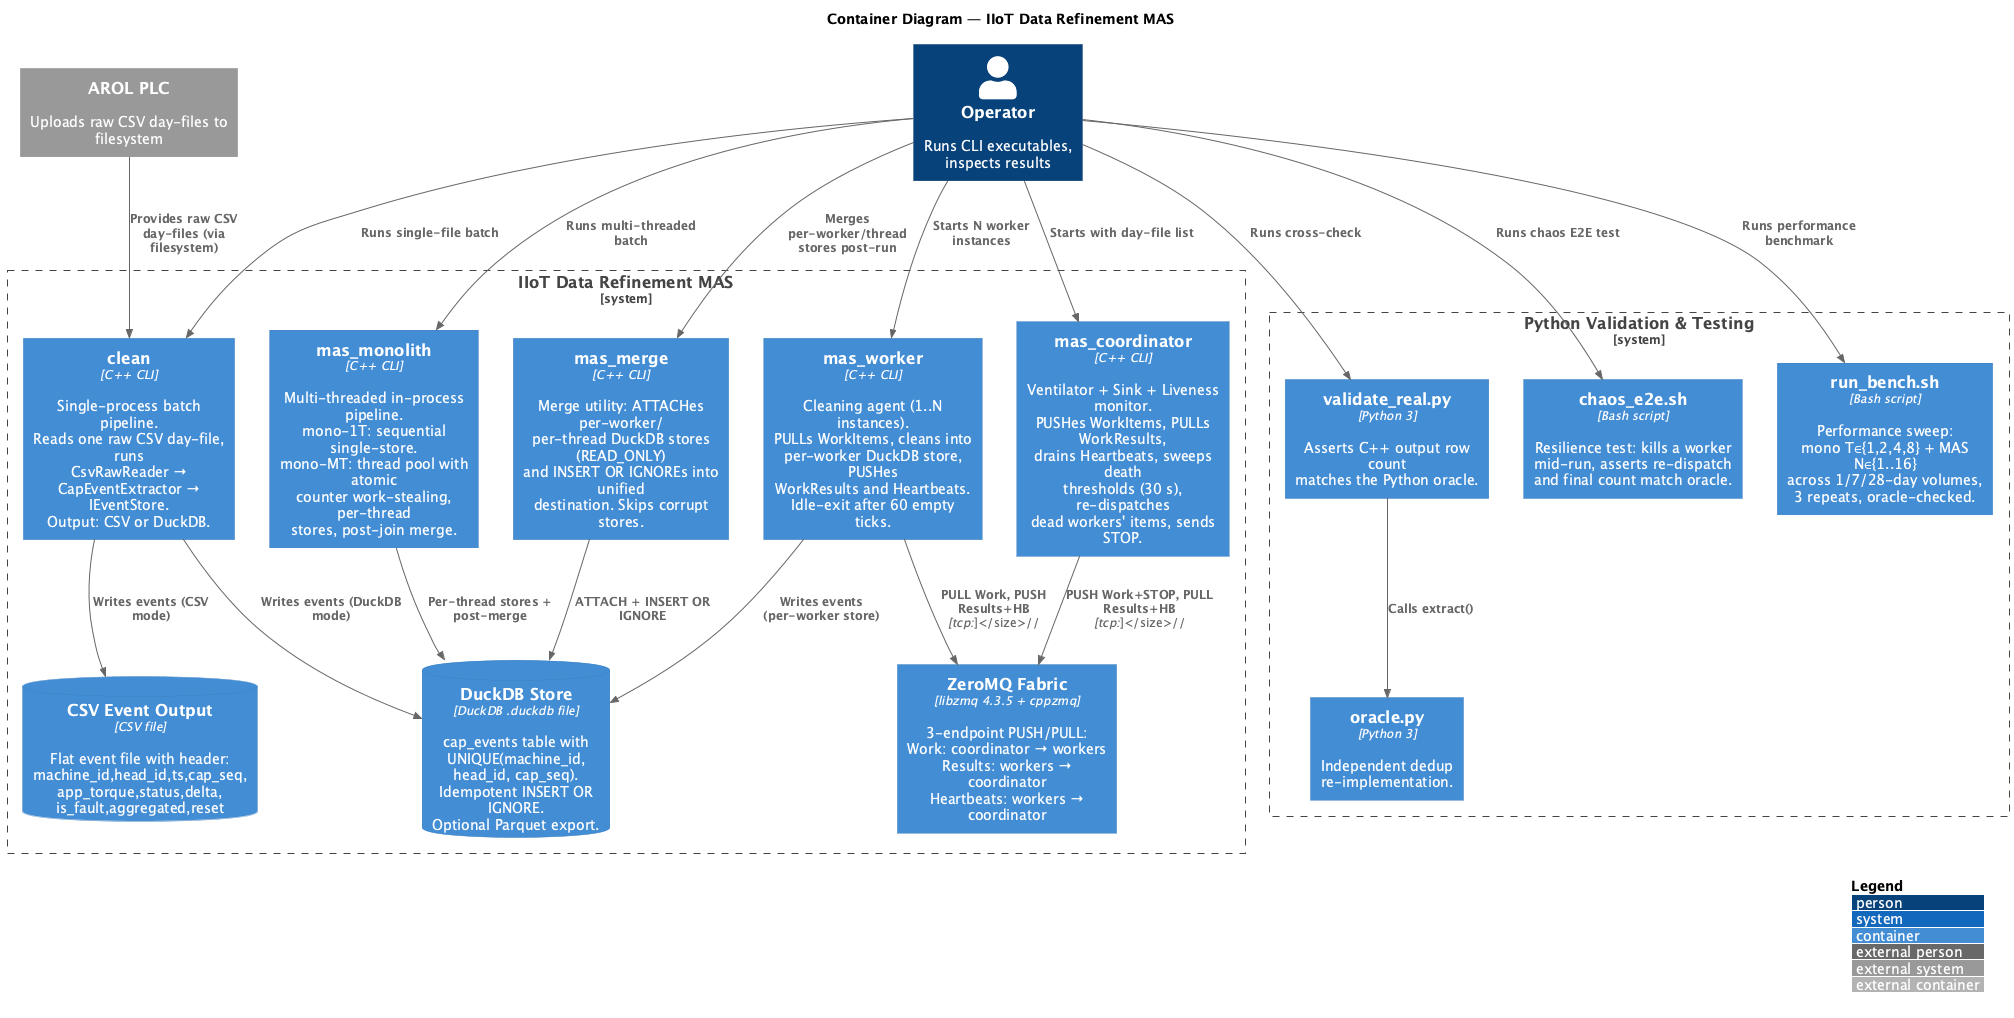

The diagram above was rendered by PlantUML. Its source (embedded in the PNG):
@startuml C4_Container
!include https://raw.githubusercontent.com/plantuml-stdlib/C4-PlantUML/master/C4_Container.puml

LAYOUT_WITH_LEGEND()
title Container Diagram — IIoT Data Refinement MAS

Person(operator, "Operator", "Runs CLI executables, inspects results")
System_Ext(plc, "AROL PLC", "Uploads raw CSV day-files to filesystem")

System_Boundary(mas, "IIoT Data Refinement MAS") {

    Container(clean, "clean", "C++ CLI", "Single-process batch pipeline.\nReads one raw CSV day-file, runs\nCsvRawReader → CapEventExtractor → IEventStore.\nOutput: CSV or DuckDB.")

    Container(monolith, "mas_monolith", "C++ CLI", "Multi-threaded in-process pipeline.\nmono-1T: sequential single-store.\nmono-MT: thread pool with atomic\ncounter work-stealing, per-thread\nstores, post-join merge.")

    Container(coordinator, "mas_coordinator", "C++ CLI", "Ventilator + Sink + Liveness monitor.\nPUSHes WorkItems, PULLs WorkResults,\ndrains Heartbeats, sweeps death\nthresholds (30 s), re-dispatches\ndead workers' items, sends STOP.")

    Container(worker, "mas_worker", "C++ CLI", "Cleaning agent (1..N instances).\nPULLs WorkItems, cleans into\nper-worker DuckDB store, PUSHes\nWorkResults and Heartbeats.\nIdle-exit after 60 empty ticks.")

    Container(merge, "mas_merge", "C++ CLI", "Merge utility: ATTACHes per-worker/\nper-thread DuckDB stores (READ_ONLY)\nand INSERT OR IGNOREs into unified\ndestination. Skips corrupt stores.")

    ContainerDb(duckdb, "DuckDB Store", "DuckDB .duckdb file", "cap_events table with\nUNIQUE(machine_id, head_id, cap_seq).\nIdempotent INSERT OR IGNORE.\nOptional Parquet export.")

    ContainerDb(csv_out, "CSV Event Output", "CSV file", "Flat event file with header:\nmachine_id,head_id,ts,cap_seq,\napp_torque,status,delta,\nis_fault,aggregated,reset")

    Container(zmq, "ZeroMQ Fabric", "libzmq 4.3.5 + cppzmq", "3-endpoint PUSH/PULL:\nWork: coordinator → workers\nResults: workers → coordinator\nHeartbeats: workers → coordinator")
}

System_Boundary(validation, "Python Validation & Testing") {
    Container(py_oracle, "oracle.py", "Python 3", "Independent dedup re-implementation.")
    Container(py_validate, "validate_real.py", "Python 3", "Asserts C++ output row count\nmatches the Python oracle.")
    Container(chaos, "chaos_e2e.sh", "Bash script", "Resilience test: kills a worker\nmid-run, asserts re-dispatch\nand final count match oracle.")
    Container(bench, "run_bench.sh", "Bash script", "Performance sweep:\nmono T∈{1,2,4,8} + MAS N∈{1..16}\nacross 1/7/28-day volumes,\n3 repeats, oracle-checked.")
}

Rel(plc, clean, "Provides raw CSV day-files (via filesystem)")
Rel(operator, clean, "Runs single-file batch")
Rel(operator, monolith, "Runs multi-threaded batch")
Rel(operator, coordinator, "Starts with day-file list")
Rel(operator, worker, "Starts N worker instances")
Rel(operator, merge, "Merges per-worker/thread stores post-run")

Rel(coordinator, zmq, "PUSH Work+STOP, PULL Results+HB", "tcp://")
Rel(worker, zmq, "PULL Work, PUSH Results+HB", "tcp://")
Rel(clean, csv_out, "Writes events (CSV mode)")
Rel(clean, duckdb, "Writes events (DuckDB mode)")
Rel(monolith, duckdb, "Per-thread stores + post-merge")
Rel(worker, duckdb, "Writes events (per-worker store)")
Rel(merge, duckdb, "ATTACH + INSERT OR IGNORE")

Rel(operator, chaos, "Runs chaos E2E test")
Rel(operator, bench, "Runs performance benchmark")
Rel(operator, py_validate, "Runs cross-check")
Rel(py_validate, py_oracle, "Calls extract()")

@enduml